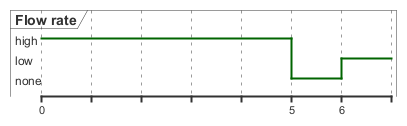

The diagram above was rendered by PlantUML. Its source (embedded in the PNG):
@startuml
robust "Flow rate" as rate
rate has high,low,none

@0
rate is high

@5
rate is none

@6
rate is low
@enduml